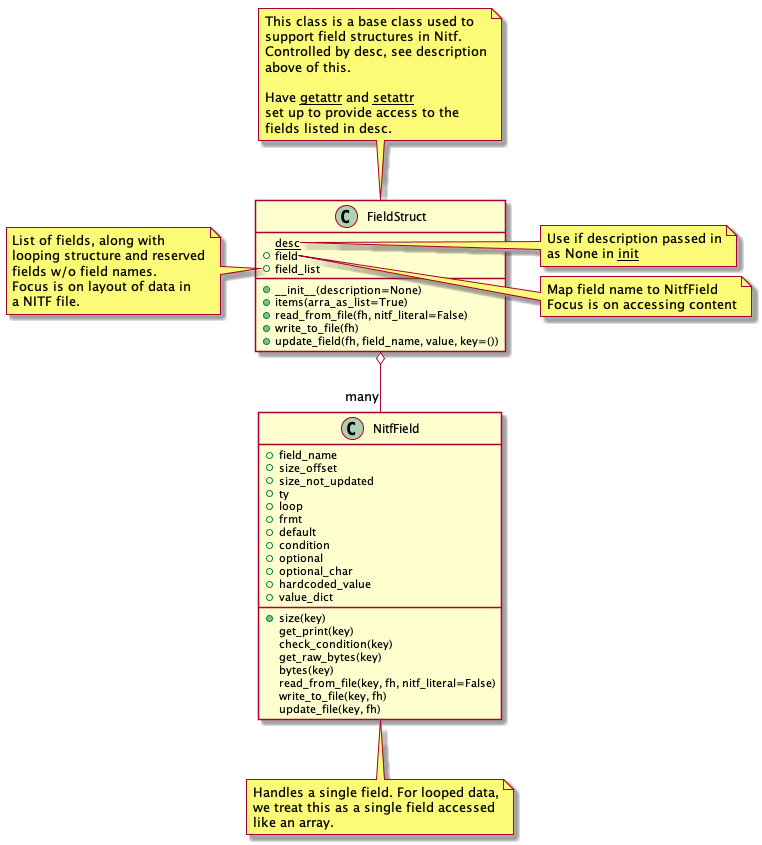

The diagram above was rendered by PlantUML. Its source (embedded in the PNG):
@startuml
class FieldStruct {
   {static} desc
   +__init__(description=None)
   +field
   +field_list
   +items(arra_as_list=True)
   +read_from_file(fh, nitf_literal=False)
   +write_to_file(fh)
   +update_field(fh, field_name, value, key=())
}
note top
   This class is a base class used to
   support field structures in Nitf.
   Controlled by desc, see description
   above of this.

   Have __getattr__ and __setattr__
   set up to provide access to the
   fields listed in desc.
end note
note right of FieldStruct::desc
   Use if description passed in
   as None in __init__
end note
note right of FieldStruct::field
   Map field name to NitfField
   Focus is on accessing content
end note
note left of FieldStruct::field_list
   List of fields, along with
   looping structure and reserved
   fields w/o field names.
   Focus is on layout of data in
   a NITF file.
end note

class NitfField {
  +field_name
  +size_offset
  +size_not_updated
  +ty
  +loop
  +frmt
  +default
  +condition
  +optional
  +optional_char
  +hardcoded_value
  +value_dict
  +size(key)
  get_print(key)
  check_condition(key)
  get_raw_bytes(key)
  bytes(key)
  read_from_file(key, fh, nitf_literal=False)
  write_to_file(key, fh)
  update_file(key, fh)
}
note bottom
   Handles a single field. For looped data,
   we treat this as a single field accessed
   like an array.
end note

FieldStruct o-- "many" NitfField

@enduml